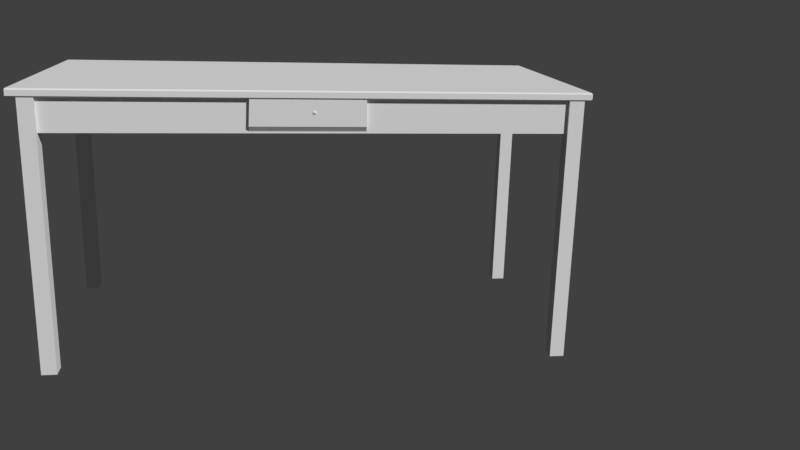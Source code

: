 # Source: woodendeskblend.blend  (saved by Blender 2.79.0; exported with 4.5.12 LTS)
import bpy
from mathutils import Matrix  # noqa: F401  (used for matrix-valued properties, if any)

bpy.ops.wm.read_factory_settings(use_empty=True)
scene = bpy.context.scene
scene.name = 'Scene'

# ---- collections
col_collection_1 = bpy.data.collections.new('Collection 1'); scene.collection.children.link(col_collection_1)

# ---- materials (node trees are filled in below, after node groups)
mat_material_002 = bpy.data.materials.new('Material.002')
mat_material_002.alpha_threshold = 0.0
mat_material_002.use_transparent_shadow = False
mat_material_002.roughness = 0.5
mat_material = bpy.data.materials.new('Material')
mat_material.alpha_threshold = 0.0
mat_material.use_transparent_shadow = False
mat_material.roughness = 0.5

# ---- material node trees

# ---- world
world_world = bpy.data.worlds.new('World'); scene.world = world_world
world_world.color = (0.05088, 0.05088, 0.05088)
world_world.use_sun_shadow = False
world_world.sun_shadow_jitter_overblur = 0.0
world_world.cycles.sampling_method = 'MANUAL'

# ---- cameras
cam_camera_001 = bpy.data.cameras.new('Camera.001')
cam_camera_001.clip_end = 100.0
cam_camera_001.lens = 35.0
cam_camera_001.sensor_width = 32.0
cam_camera_001.sensor_height = 18.0
cam_camera_001.display_size = 2.0
cam_camera_001.dof.focus_distance = 0.0
cam_camera_001.dof.aperture_fstop = 128.0
cam_camera_001.dof.aperture_blades = 6

# ---- meshes
me_cylinder_003 = bpy.data.meshes.new('Cylinder.003')
me_cylinder_003.from_pydata([(-2.311e-08, 2.286, -1.427), (-2.311e-08, 2.281, 0.5742), (0.2793, 2.256, -1.424), (0.2793, 2.251, 0.5779), (0.5479, 2.166, -1.413), (0.5479, 2.161, 0.589), (0.7954, 2.02, -1.395), (0.7954, 2.015, 0.6069), (1.012, 1.823, -1.371), (1.012, 1.818, 0.631), (1.19, 1.583, -1.341), (1.19, 1.578, 0.6604), (1.323, 1.309, -1.308), (1.323, 1.304, 0.6939), (1.404, 1.012, -1.271), (1.404, 1.007, 0.7303), (1.432, 0.7028, -1.234), (1.432, 0.6979, 0.7681), (1.404, 0.3938, -1.196), (1.404, 0.3889, 0.806), (1.323, 0.09673, -1.159), (1.323, 0.09182, 0.8423), (1.19, -0.1771, -1.126), (1.19, -0.182, 0.8759), (1.012, -0.417, -1.096), (1.012, -0.4219, 0.9053), (0.7954, -0.614, -1.072), (0.7954, -0.6189, 0.9294), (0.5479, -0.7603, -1.054), (0.5479, -0.7652, 0.9473), (0.2793, -0.8505, -1.043), (0.2793, -0.8554, 0.9583), (-4.896e-07, -0.8809, -1.04), (-4.896e-07, -0.8858, 0.9621), (-0.2793, -0.8505, -1.043), (-0.2793, -0.8554, 0.9583), (-0.5479, -0.7603, -1.054), (-0.5479, -0.7652, 0.9473), (-0.7954, -0.614, -1.072), (-0.7954, -0.6189, 0.9294), (-1.012, -0.417, -1.096), (-1.012, -0.4219, 0.9053), (-1.19, -0.1771, -1.126), (-1.19, -0.182, 0.8759), (-1.323, 0.09673, -1.159), (-1.323, 0.09182, 0.8423), (-1.404, 0.3938, -1.196), (-1.404, 0.3889, 0.806), (-1.432, 0.7028, -1.234), (-1.432, 0.6979, 0.7681), (-1.404, 1.012, -1.271), (-1.404, 1.007, 0.7303), (-1.323, 1.309, -1.308), (-1.323, 1.304, 0.6939), (-1.19, 1.583, -1.341), (-1.19, 1.578, 0.6604), (-1.012, 1.823, -1.371), (-1.012, 1.818, 0.631), (-0.7954, 2.02, -1.395), (-0.7954, 2.015, 0.6069), (-0.5479, 2.166, -1.413), (-0.5479, 2.161, 0.589), (-0.2793, 2.256, -1.424), (-0.2793, 2.251, 0.5779)], [], [(0, 1, 3, 2), (2, 3, 5, 4), (4, 5, 7, 6), (6, 7, 9, 8), (8, 9, 11, 10), (10, 11, 13, 12), (12, 13, 15, 14), (14, 15, 17, 16), (16, 17, 19, 18), (18, 19, 21, 20), (20, 21, 23, 22), (22, 23, 25, 24), (24, 25, 27, 26), (26, 27, 29, 28), (28, 29, 31, 30), (30, 31, 33, 32), (32, 33, 35, 34), (34, 35, 37, 36), (36, 37, 39, 38), (38, 39, 41, 40), (40, 41, 43, 42), (42, 43, 45, 44), (44, 45, 47, 46), (46, 47, 49, 48), (48, 49, 51, 50), (50, 51, 53, 52), (52, 53, 55, 54), (54, 55, 57, 56), (56, 57, 59, 58), (58, 59, 61, 60), (60, 61, 63, 62), (62, 63, 1, 0)])
_uv = me_cylinder_003.uv_layers.new(name='UVMap')
_uv.uv.foreach_set('vector', [0.8237, 0.3535, 0.8674, 0.33, 0.8695, 0.3431, 0.8235, 0.3536, 0.8235, 0.3536, 0.8695, 0.3431, 0.8698, 0.3567, 0.8233, 0.3537, 0.8233, 0.3537, 0.8698, 0.3567, 0.8683, 0.3701, 0.8231, 0.3537, 0.8231, 0.3537, 0.8683, 0.3701, 0.8651, 0.3828, 0.8229, 0.3536, 0.8229, 0.3536, 0.8651, 0.3828, 0.8602, 0.3943, 0.8227, 0.3535, 0.8227, 0.3535, 0.8602, 0.3943, 0.854, 0.4042, 0.8226, 0.3533, 0.8226, 0.3533, 0.854, 0.4042, 0.8465, 0.4122, 0.8224, 0.3531, 0.8224, 0.3531, 0.8465, 0.4122, 0.8382, 0.4178, 0.8223, 0.3528, 0.8223, 0.3528, 0.8382, 0.4178, 0.8292, 0.4208, 0.8223, 0.3525, 0.8223, 0.3525, 0.8292, 0.4208, 0.8201, 0.4211, 0.8222, 0.3522, 0.8222, 0.3522, 0.8201, 0.4211, 0.8111, 0.4189, 0.8222, 0.3519, 0.8222, 0.3519, 0.8111, 0.4189, 0.8025, 0.414, 0.8223, 0.3516, 0.8223, 0.3516, 0.8025, 0.414, 0.7948, 0.4068, 0.8224, 0.3513, 0.8224, 0.3513, 0.7948, 0.4068, 0.7882, 0.3975, 0.8225, 0.3511, 0.8225, 0.3511, 0.7882, 0.3975, 0.7829, 0.3865, 0.8226, 0.3508, 0.8226, 0.3508, 0.7829, 0.3865, 0.7791, 0.3741, 0.8228, 0.3507, 0.8228, 0.3507, 0.7791, 0.3741, 0.7771, 0.3609, 0.823, 0.3505, 0.823, 0.3505, 0.7771, 0.3609, 0.7768, 0.3474, 0.8232, 0.3505, 0.8232, 0.3505, 0.7768, 0.3474, 0.7784, 0.334, 0.8234, 0.3505, 0.8234, 0.3505, 0.7784, 0.334, 0.7816, 0.3214, 0.8236, 0.3505, 0.8236, 0.3505, 0.7816, 0.3214, 0.7864, 0.3099, 0.8238, 0.3506, 0.8238, 0.3506, 0.7864, 0.3099, 0.7927, 0.3001, 0.8239, 0.3508, 0.8239, 0.3508, 0.7927, 0.3001, 0.8001, 0.2923, 0.8241, 0.351, 0.8241, 0.351, 0.8001, 0.2923, 0.8084, 0.2867, 0.8242, 0.3512, 0.8242, 0.3512, 0.8084, 0.2867, 0.8173, 0.2837, 0.8243, 0.3515, 0.8243, 0.3515, 0.8173, 0.2837, 0.8264, 0.2833, 0.8243, 0.3518, 0.8243, 0.3518, 0.8264, 0.2833, 0.8354, 0.2855, 0.8243, 0.3522, 0.8243, 0.3522, 0.8354, 0.2855, 0.8439, 0.2903, 0.8243, 0.3525, 0.8243, 0.3525, 0.8439, 0.2903, 0.8516, 0.2974, 0.8242, 0.3528, 0.8242, 0.3528, 0.8516, 0.2974, 0.8583, 0.3066, 0.8241, 0.3531, 0.8241, 0.3531, 0.8583, 0.3066, 0.8636, 0.3176, 0.8239, 0.3533, 0.8239, 0.3533, 0.8636, 0.3176, 0.8674, 0.33, 0.8237, 0.3535])
me_cylinder_003.use_remesh_preserve_volume = False
me_cylinder_003.use_remesh_preserve_attributes = False
me_cylinder_003.use_mirror_vertex_groups = False
me_cylinder_003.update()
me_cylinder_002 = bpy.data.meshes.new('Cylinder.002')
me_cylinder_002.from_pydata([(0.0, 1.002, 1.023), (0.1951, 0.9825, 1.023), (0.3827, 0.9256, 1.023), (0.5556, 0.8332, 1.023), (0.7071, 0.7088, 1.023), (0.8315, 0.5573, 1.023), (0.9239, 0.3844, 1.023), (0.9808, 0.1968, 1.023), (1.0, 0.001706, 1.023), (0.9808, -0.1934, 1.023), (0.9239, -0.381, 1.023), (0.8315, -0.5539, 1.023), (0.7071, -0.7054, 1.023), (0.5556, -0.8298, 1.023), (0.3827, -0.9222, 1.023), (0.1951, -0.9791, 1.023), (-3.258e-07, -0.9983, 1.023), (-0.1951, -0.9791, 1.023), (-0.3827, -0.9222, 1.023), (-0.5556, -0.8298, 1.023), (-0.7071, -0.7054, 1.023), (-0.8315, -0.5539, 1.023), (-0.9239, -0.381, 1.023), (-0.9808, -0.1934, 1.023), (-1.0, 0.001707, 1.023), (-0.9808, 0.1968, 1.023), (-0.9239, 0.3844, 1.023), (-0.8315, 0.5573, 1.023), (-0.7071, 0.7088, 1.023), (-0.5556, 0.8332, 1.023), (-0.3827, 0.9256, 1.023), (-0.1951, 0.9825, 1.023), (0.0, 1.002, -0.6777), (0.1951, 0.9825, -0.6777), (0.3827, 0.9256, -0.6777), (0.5556, 0.8332, -0.6777), (0.7071, 0.7088, -0.6777), (0.8315, 0.5573, -0.6777), (0.9239, 0.3844, -0.6777), (0.9808, 0.1968, -0.6777), (1.0, 0.001699, -0.6777), (0.9808, -0.1934, -0.6777), (0.9239, -0.381, -0.6777), (0.8315, -0.5539, -0.6777), (0.7071, -0.7054, -0.6777), (0.5556, -0.8298, -0.6777), (0.3827, -0.9222, -0.6777), (0.1951, -0.9791, -0.6777), (-3.258e-07, -0.9983, -0.6777), (-0.1951, -0.9791, -0.6777), (-0.3827, -0.9222, -0.6777), (-0.5556, -0.8298, -0.6777), (-0.7071, -0.7054, -0.6777), (-0.8315, -0.5539, -0.6777), (-0.9239, -0.381, -0.6777), (-0.9808, -0.1934, -0.6777), (-1.0, 0.0017, -0.6777), (-0.9808, 0.1968, -0.6777), (-0.9239, 0.3844, -0.6777), (-0.8315, 0.5573, -0.6777), (-0.7071, 0.7088, -0.6777), (-0.5556, 0.8332, -0.6777), (-0.3827, 0.9256, -0.6777), (-0.1951, 0.9825, -0.6777), (-1.361e-07, 0.7007, -1.293), (-7.758e-11, 1.002, -0.9938), (0.1951, 0.9825, -0.9938), (0.1364, 0.6873, -1.293), (0.3827, 0.9256, -0.9938), (0.2675, 0.6475, -1.293), (0.5556, 0.8332, -0.9938), (0.3884, 0.5829, -1.293), (0.7071, 0.7088, -0.9938), (0.4943, 0.496, -1.293), (0.8315, 0.5573, -0.9938), (0.5812, 0.3901, -1.293), (0.9239, 0.3844, -0.9938), (0.6458, 0.2692, -1.293), (0.9808, 0.1968, -0.9938), (0.6856, 0.1381, -1.293), (1.0, 0.001697, -0.9938), (0.699, 0.001696, -1.293), (0.9808, -0.1934, -0.9938), (0.6856, -0.1347, -1.293), (0.9239, -0.381, -0.9938), (0.6458, -0.2658, -1.293), (0.8315, -0.5539, -0.9938), (0.5812, -0.3867, -1.293), (0.7071, -0.7054, -0.9938), (0.4943, -0.4926, -1.293), (0.5556, -0.8298, -0.9938), (0.3884, -0.5795, -1.293), (0.3827, -0.9222, -0.9938), (0.2675, -0.6441, -1.293), (0.1951, -0.9791, -0.9938), (0.1364, -0.6839, -1.293), (-3.259e-07, -0.9983, -0.9938), (-4.434e-07, -0.6973, -1.293), (-0.1951, -0.9791, -0.9938), (-0.1364, -0.6839, -1.293), (-0.3827, -0.9222, -0.9938), (-0.2675, -0.6441, -1.293), (-0.5556, -0.8298, -0.9938), (-0.3884, -0.5795, -1.293), (-0.7071, -0.7054, -0.9938), (-0.4943, -0.4926, -1.293), (-0.8315, -0.5539, -0.9938), (-0.5812, -0.3867, -1.293), (-0.9239, -0.381, -0.9938), (-0.6458, -0.2658, -1.293), (-0.9808, -0.1934, -0.9938), (-0.6856, -0.1347, -1.293), (-1.0, 0.001697, -0.9938), (-0.699, 0.001697, -1.293), (-0.9808, 0.1968, -0.9938), (-0.6856, 0.1381, -1.293), (-0.9239, 0.3844, -0.9938), (-0.6458, 0.2692, -1.293), (-0.8315, 0.5573, -0.9938), (-0.5812, 0.3901, -1.293), (-0.7071, 0.7088, -0.9938), (-0.4943, 0.496, -1.293), (-0.5556, 0.8332, -0.9938), (-0.3884, 0.5829, -1.293), (-0.3827, 0.9256, -0.9938), (-0.2675, 0.6475, -1.293), (-0.1951, 0.9825, -0.9938), (-0.1364, 0.6873, -1.293)], [], [(63, 31, 0, 32), (34, 2, 3, 35), (35, 3, 4, 36), (36, 4, 5, 37), (37, 5, 6, 38), (38, 6, 7, 39), (39, 7, 8, 40), (40, 8, 9, 41), (41, 9, 10, 42), (42, 10, 11, 43), (43, 11, 12, 44), (44, 12, 13, 45), (45, 13, 14, 46), (46, 14, 15, 47), (47, 15, 16, 48), (48, 16, 17, 49), (49, 17, 18, 50), (50, 18, 19, 51), (51, 19, 20, 52), (52, 20, 21, 53), (53, 21, 22, 54), (54, 22, 23, 55), (55, 23, 24, 56), (56, 24, 25, 57), (57, 25, 26, 58), (58, 26, 27, 59), (59, 27, 28, 60), (60, 28, 29, 61), (61, 29, 30, 62), (62, 30, 31, 63), (1, 0, 31, 30, 29, 28, 27, 26, 25, 24, 23, 22, 21, 20, 19, 18, 17, 16, 15, 14, 13, 12, 11, 10, 9, 8, 7, 6, 5, 4, 3, 2), (33, 1, 2, 34), (32, 0, 1, 33), (59, 60, 120, 118), (50, 51, 102, 100), (41, 42, 84, 82), (32, 33, 66, 65), (63, 32, 65, 126), (54, 55, 110, 108), (45, 46, 92, 90), (36, 37, 74, 72), (58, 59, 118, 116), (49, 50, 100, 98), (40, 41, 82, 80), (62, 63, 126, 124), (53, 54, 108, 106), (44, 45, 90, 88), (35, 36, 72, 70), (57, 58, 116, 114), (48, 49, 98, 96), (39, 40, 80, 78), (61, 62, 124, 122), (52, 53, 106, 104), (43, 44, 88, 86), (34, 35, 70, 68), (56, 57, 114, 112), (47, 48, 96, 94), (38, 39, 78, 76), (60, 61, 122, 120), (51, 52, 104, 102), (42, 43, 86, 84), (33, 34, 68, 66), (55, 56, 112, 110), (46, 47, 94, 92), (37, 38, 76, 74), (65, 66, 67, 64), (66, 68, 69, 67), (68, 70, 71, 69), (70, 72, 73, 71), (72, 74, 75, 73), (74, 76, 77, 75), (76, 78, 79, 77), (78, 80, 81, 79), (80, 82, 83, 81), (82, 84, 85, 83), (84, 86, 87, 85), (86, 88, 89, 87), (88, 90, 91, 89), (90, 92, 93, 91), (92, 94, 95, 93), (94, 96, 97, 95), (96, 98, 99, 97), (98, 100, 101, 99), (100, 102, 103, 101), (102, 104, 105, 103), (104, 106, 107, 105), (106, 108, 109, 107), (108, 110, 111, 109), (110, 112, 113, 111), (112, 114, 115, 113), (114, 116, 117, 115), (116, 118, 119, 117), (118, 120, 121, 119), (120, 122, 123, 121), (122, 124, 125, 123), (124, 126, 127, 125), (126, 65, 64, 127), (64, 67, 69, 71, 73, 75, 77, 79, 81, 83, 85, 87, 89, 91, 93, 95, 97, 99, 101, 103, 105, 107, 109, 111, 113, 115, 117, 119, 121, 123, 125, 127)])
_uv = me_cylinder_002.uv_layers.new(name='UVMap')
_uv.uv.foreach_set('vector', [0.0, 0.0, 0.0, 0.0, 0.0, 0.0, 0.0, 0.0, 0.0, 0.0, 0.0, 0.0, 0.0, 0.0, 0.0, 0.0, 0.0, 0.0, 0.0, 0.0, 0.0, 0.0, 0.0, 0.0, 0.0, 0.0, 0.0, 0.0, 0.0, 0.0, 0.0, 0.0, 0.0, 0.0, 0.0, 0.0, 0.0, 0.0, 0.0, 0.0, 0.0, 0.0, 0.0, 0.0, 0.0, 0.0, 0.0, 0.0, 0.0, 0.0, 0.0, 0.0, 0.0, 0.0, 0.0, 0.0, 0.0, 0.0, 0.0, 0.0, 0.0, 0.0, 0.0, 0.0, 0.0, 0.0, 0.0, 0.0, 0.0, 0.0, 0.0, 0.0, 0.0, 0.0, 0.0, 0.0, 0.0, 0.0, 0.0, 0.0, 0.0, 0.0, 0.0, 0.0, 0.0, 0.0, 0.0, 0.0, 0.0, 0.0, 0.0, 0.0, 0.0, 0.0, 0.0, 0.0, 0.0, 0.0, 0.0, 0.0, 0.0, 0.0, 0.0, 0.0, 0.0, 0.0, 0.0, 0.0, 0.0, 0.0, 0.0, 0.0, 0.0, 0.0, 0.0, 0.0, 0.0, 0.0, 0.0, 0.0, 0.0, 0.0, 0.0, 0.0, 0.0, 0.0, 0.0, 0.0, 0.0, 0.0, 0.0, 0.0, 0.0, 0.0, 0.0, 0.0, 0.0, 0.0, 0.0, 0.0, 0.0, 0.0, 0.0, 0.0, 0.0, 0.0, 0.0, 0.0, 0.0, 0.0, 0.0, 0.0, 0.0, 0.0, 0.0, 0.0, 0.0, 0.0, 0.0, 0.0, 0.0, 0.0, 0.0, 0.0, 0.0, 0.0, 0.0, 0.0, 0.0, 0.0, 0.0, 0.0, 0.0, 0.0, 0.0, 0.0, 0.0, 0.0, 0.0, 0.0, 0.0, 0.0, 0.0, 0.0, 0.0, 0.0, 0.0, 0.0, 0.0, 0.0, 0.0, 0.0, 0.0, 0.0, 0.0, 0.0, 0.0, 0.0, 0.0, 0.0, 0.0, 0.0, 0.0, 0.0, 0.0, 0.0, 0.0, 0.0, 0.0, 0.0, 0.0, 0.0, 0.0, 0.0, 0.0, 0.0, 0.0, 0.0, 0.0, 0.0, 0.0, 0.0, 0.0, 0.0, 0.0, 0.0, 0.0, 0.0, 0.0, 0.0, 0.0, 0.0, 0.0, 0.0, 0.0, 0.0, 0.0, 0.0, 0.0, 0.0, 0.0, 0.0, 0.0, 0.0, 0.0, 0.0, 0.0, 0.0, 0.0, 0.0, 0.0, 0.0, 0.0, 0.0, 0.0, 0.0, 0.0, 0.0, 0.0, 0.0, 0.0, 0.0, 0.0, 0.0, 0.0, 0.0, 0.0, 0.0, 0.0, 0.0, 0.0, 0.0, 0.0, 0.0, 0.0, 0.0, 0.0, 0.0, 0.0, 0.0, 0.0, 0.0, 0.0, 0.0, 0.0, 0.0, 0.0, 0.0, 0.0, 0.0, 0.0, 0.0, 0.0, 0.0, 0.0, 0.0, 0.0, 0.0, 0.0, 0.0, 0.0, 0.0, 0.0, 0.0, 0.0, 0.0, 0.0, 0.0, 0.0, 0.0, 0.0, 0.0, 0.0, 0.0, 0.0, 0.0, 0.0, 0.0, 0.0, 0.0, 0.0, 0.0, 0.0, 0.0, 0.0, 0.0, 0.0, 0.0, 0.0, 0.0, 0.0, 0.0, 0.0, 0.0, 0.0, 0.0, 0.0, 0.0, 0.0, 0.0, 0.0, 0.0, 0.0, 0.0, 0.0, 0.0, 0.0, 0.0, 0.0, 0.0, 0.0, 0.0, 0.0, 0.0, 0.0, 0.0, 0.0, 0.0, 0.0, 0.0, 0.0, 0.0, 0.0, 0.0, 0.0, 0.0, 0.0, 0.0, 0.0, 0.0, 0.0, 0.0, 0.0, 0.0, 0.0, 0.0, 0.0, 0.0, 0.0, 0.0, 0.0, 0.0, 0.0, 0.0, 0.0, 0.0, 0.0, 0.0, 0.0, 0.0, 0.0, 0.0, 0.0, 0.0, 0.0, 0.0, 0.0, 0.0, 0.0, 0.0, 0.0, 0.0, 0.0, 0.0, 0.0, 0.0, 0.0, 0.0, 0.0, 0.0, 0.0, 0.0, 0.0, 0.0, 0.0, 0.0, 0.0, 0.0, 0.0, 0.0, 0.0, 0.0, 0.0, 0.0, 0.0, 0.0, 0.0, 0.0, 0.0, 0.0, 0.0, 0.0, 0.0, 0.0, 0.0, 0.0, 0.0, 0.0, 0.0, 0.0, 0.0, 0.0, 0.0, 0.0, 0.0, 0.0, 0.0, 0.0, 0.0, 0.0, 0.0, 0.0, 0.0, 0.0, 0.0, 0.0, 0.0, 0.0, 0.0, 0.0, 0.0, 0.0, 0.0, 0.0, 0.0, 0.0, 0.0, 0.0, 0.0, 0.0, 0.0, 0.0, 0.0, 0.0, 0.0, 0.0, 0.0, 0.0, 0.0, 0.0, 0.0, 0.0, 0.0, 0.0, 0.0, 0.0, 0.0, 0.0, 0.0, 0.0, 0.0, 0.0, 0.0, 0.0, 0.0, 0.0, 0.0, 0.0, 0.0, 0.0, 0.0, 0.0, 0.0, 0.0, 0.0, 0.0, 0.0, 0.0, 0.0, 0.0, 0.0, 0.0, 0.0, 0.0, 0.0, 0.0, 0.0, 0.0, 0.0, 0.0, 0.0, 0.0, 0.0, 0.0, 0.0, 0.0, 0.0, 0.0, 0.0, 0.0, 0.0, 0.0, 0.0, 0.0, 0.0, 0.0, 0.0, 0.0, 0.0, 0.0, 0.0, 0.0, 0.0, 0.0, 0.0, 0.0, 0.0, 0.0, 0.0, 0.0, 0.0, 0.0, 0.0, 0.0, 0.0, 0.0, 0.0, 0.0, 0.0, 0.0, 0.0, 0.0, 0.0, 0.0, 0.0, 0.0, 0.0, 0.0, 0.0, 0.0, 0.0, 0.0, 0.0, 0.0, 0.0, 0.0, 0.8774, 0.258, 0.8919, 0.2796, 0.8602, 0.3185, 0.8514, 0.3053, 0.8919, 0.2796, 0.9033, 0.305, 0.8671, 0.334, 0.8602, 0.3185, 0.9033, 0.305, 0.9112, 0.3332, 0.8718, 0.3512, 0.8671, 0.334, 0.9112, 0.3332, 0.9152, 0.3631, 0.8742, 0.3695, 0.8718, 0.3512, 0.9152, 0.3631, 0.9152, 0.3936, 0.8742, 0.3881, 0.8742, 0.3695, 0.9152, 0.3936, 0.9112, 0.4236, 0.8717, 0.4063, 0.8742, 0.3881, 0.9112, 0.4236, 0.9033, 0.4518, 0.8668, 0.4235, 0.8717, 0.4063, 0.9033, 0.4518, 0.8919, 0.4772, 0.8599, 0.439, 0.8668, 0.4235, 0.8919, 0.4772, 0.8774, 0.4988, 0.851, 0.4521, 0.8599, 0.439, 0.8774, 0.4988, 0.8603, 0.5157, 0.8406, 0.4624, 0.851, 0.4521, 0.8603, 0.5157, 0.8414, 0.5274, 0.8291, 0.4694, 0.8406, 0.4624, 0.8414, 0.5274, 0.8212, 0.5334, 0.8168, 0.473, 0.8291, 0.4694, 0.8212, 0.5334, 0.8007, 0.5335, 0.8044, 0.4729, 0.8168, 0.473, 0.8007, 0.5335, 0.7805, 0.5275, 0.7922, 0.4692, 0.8044, 0.4729, 0.7805, 0.5275, 0.7615, 0.5158, 0.7807, 0.462, 0.7922, 0.4692, 0.7615, 0.5158, 0.7444, 0.4989, 0.7704, 0.4516, 0.7807, 0.462, 0.7444, 0.4989, 0.7299, 0.4773, 0.7616, 0.4384, 0.7704, 0.4516, 0.7299, 0.4773, 0.7185, 0.4519, 0.7547, 0.4229, 0.7616, 0.4384, 0.7185, 0.4519, 0.7107, 0.4237, 0.75, 0.4057, 0.7547, 0.4229, 0.7107, 0.4237, 0.7067, 0.3937, 0.7476, 0.3874, 0.75, 0.4057, 0.7067, 0.3937, 0.7067, 0.3632, 0.7477, 0.3688, 0.7476, 0.3874, 0.7067, 0.3632, 0.7107, 0.3333, 0.7502, 0.3505, 0.7477, 0.3688, 0.7107, 0.3333, 0.7185, 0.3051, 0.755, 0.3333, 0.7502, 0.3505, 0.7185, 0.3051, 0.7299, 0.2797, 0.7619, 0.3179, 0.755, 0.3333, 0.7299, 0.2797, 0.7444, 0.2581, 0.7708, 0.3048, 0.7619, 0.3179, 0.7444, 0.2581, 0.7615, 0.2412, 0.7812, 0.2945, 0.7708, 0.3048, 0.7615, 0.2412, 0.7804, 0.2294, 0.7927, 0.2874, 0.7812, 0.2945, 0.7804, 0.2294, 0.8006, 0.2234, 0.8049, 0.2839, 0.7927, 0.2874, 0.8006, 0.2234, 0.8211, 0.2234, 0.8174, 0.2839, 0.8049, 0.2839, 0.8211, 0.2234, 0.8413, 0.2294, 0.8296, 0.2877, 0.8174, 0.2839, 0.8413, 0.2294, 0.8603, 0.241, 0.8411, 0.2949, 0.8296, 0.2877, 0.8603, 0.241, 0.8774, 0.258, 0.8514, 0.3053, 0.8411, 0.2949, 0.8514, 0.3053, 0.8602, 0.3185, 0.8671, 0.334, 0.8718, 0.3512, 0.8742, 0.3695, 0.8742, 0.3881, 0.8717, 0.4063, 0.8668, 0.4235, 0.8599, 0.439, 0.851, 0.4521, 0.8406, 0.4624, 0.8291, 0.4694, 0.8168, 0.473, 0.8044, 0.4729, 0.7922, 0.4692, 0.7807, 0.462, 0.7704, 0.4516, 0.7616, 0.4384, 0.7547, 0.4229, 0.75, 0.4057, 0.7476, 0.3874, 0.7477, 0.3688, 0.7502, 0.3505, 0.755, 0.3333, 0.7619, 0.3179, 0.7708, 0.3048, 0.7812, 0.2945, 0.7927, 0.2874, 0.8049, 0.2839, 0.8174, 0.2839, 0.8296, 0.2877, 0.8411, 0.2949])
me_cylinder_002.materials.append(mat_material_002)
me_cylinder_002.use_remesh_preserve_volume = False
me_cylinder_002.use_remesh_preserve_attributes = False
me_cylinder_002.use_mirror_vertex_groups = False
me_cylinder_002.update()
me_cylinder_001 = bpy.data.meshes.new('Cylinder.001')
me_cylinder_001.from_pydata([(-0.001427, 0.02842, -0.01906), (0.001633, 0.02841, -0.01933), (0.004575, 0.0284, -0.02016), (0.007287, 0.02837, -0.02149), (0.009664, 0.02833, -0.02329), (0.01161, 0.02828, -0.02548), (0.01306, 0.02823, -0.02798), (0.01396, 0.02818, -0.03069), (0.01426, 0.02812, -0.03351), (0.01396, 0.02806, -0.03633), (0.01306, 0.028, -0.03904), (0.01161, 0.02795, -0.04154), (0.009664, 0.02791, -0.04373), (0.007287, 0.02787, -0.04552), (0.004575, 0.02784, -0.04686), (0.001633, 0.02782, -0.04768), (-0.001428, 0.02782, -0.04796), (-0.004488, 0.02782, -0.04768), (-0.00743, 0.02784, -0.04686), (-0.01014, 0.02787, -0.04552), (-0.01252, 0.02791, -0.04373), (-0.01447, 0.02795, -0.04154), (-0.01592, 0.028, -0.03904), (-0.01681, 0.02806, -0.03633), (-0.01711, 0.02812, -0.03351), (-0.01681, 0.02818, -0.03069), (-0.01592, 0.02823, -0.02798), (-0.01447, 0.02828, -0.02548), (-0.01252, 0.02833, -0.02329), (-0.01014, 0.02837, -0.02149), (-0.00743, 0.0284, -0.02016), (-0.004488, 0.02841, -0.01933), (-0.001428, -0.003383, -0.02393), (-0.001427, 0.003383, -0.01764), (0.0004293, -0.003387, -0.0241), (0.001633, 0.003377, -0.01792), (0.002195, -0.003398, -0.02459), (0.004575, 0.00336, -0.01874), (0.003788, -0.003414, -0.02537), (0.007287, 0.003333, -0.02007), (0.005141, -0.003436, -0.0264), (0.009664, 0.003296, -0.02187), (0.006211, -0.00346, -0.0276), (0.01161, 0.003251, -0.02406), (0.006976, -0.003488, -0.02892), (0.01306, 0.003199, -0.02656), (0.007432, -0.003518, -0.0303), (0.01396, 0.003142, -0.02927), (0.007583, -0.003547, -0.03172), (0.01426, 0.003083, -0.03209), (0.007432, -0.003577, -0.03313), (0.01396, 0.003024, -0.03491), (0.006976, -0.003605, -0.03451), (0.01306, 0.002967, -0.03762), (0.006211, -0.003634, -0.03583), (0.01161, 0.002914, -0.04012), (0.005141, -0.003659, -0.03703), (0.009664, 0.002867, -0.04231), (0.003788, -0.00368, -0.03806), (0.007287, 0.002828, -0.04411), (0.002195, -0.003697, -0.03884), (0.004575, 0.0028, -0.04544), (0.0004293, -0.003707, -0.03933), (0.001633, 0.002782, -0.04626), (-0.001428, -0.003711, -0.0395), (-0.001428, 0.002776, -0.04654), (-0.003284, -0.003707, -0.03933), (-0.004488, 0.002782, -0.04626), (-0.00505, -0.003697, -0.03884), (-0.00743, 0.0028, -0.04544), (-0.006643, -0.00368, -0.03806), (-0.01014, 0.002828, -0.04411), (-0.007996, -0.003659, -0.03703), (-0.01252, 0.002867, -0.04231), (-0.009066, -0.003634, -0.03583), (-0.01447, 0.002914, -0.04012), (-0.009831, -0.003606, -0.03451), (-0.01592, 0.002967, -0.03762), (-0.01029, -0.003576, -0.03313), (-0.01681, 0.003024, -0.03491), (-0.01044, -0.003547, -0.03172), (-0.01711, 0.003083, -0.03209), (-0.01029, -0.003517, -0.0303), (-0.01681, 0.003142, -0.02927), (-0.009831, -0.003488, -0.02892), (-0.01592, 0.003199, -0.02656), (-0.009066, -0.00346, -0.0276), (-0.01447, 0.003251, -0.02406), (-0.007996, -0.003436, -0.0264), (-0.01252, 0.003296, -0.02187), (-0.006643, -0.003414, -0.02537), (-0.01014, 0.003333, -0.02007), (-0.00505, -0.003398, -0.02459), (-0.00743, 0.00336, -0.01874), (-0.003284, -0.003387, -0.0241), (-0.004488, 0.003377, -0.01792)], [], [(31, 95, 33, 0), (2, 37, 39, 3), (3, 39, 41, 4), (4, 41, 43, 5), (5, 43, 45, 6), (6, 45, 47, 7), (7, 47, 49, 8), (8, 49, 51, 9), (9, 51, 53, 10), (10, 53, 55, 11), (11, 55, 57, 12), (12, 57, 59, 13), (13, 59, 61, 14), (14, 61, 63, 15), (15, 63, 65, 16), (16, 65, 67, 17), (17, 67, 69, 18), (18, 69, 71, 19), (19, 71, 73, 20), (20, 73, 75, 21), (21, 75, 77, 22), (22, 77, 79, 23), (23, 79, 81, 24), (24, 81, 83, 25), (25, 83, 85, 26), (26, 85, 87, 27), (27, 87, 89, 28), (28, 89, 91, 29), (29, 91, 93, 30), (30, 93, 95, 31), (0, 33, 35, 1), (1, 35, 37, 2), (0, 1, 2, 3, 4, 5, 6, 7, 8, 9, 10, 11, 12, 13, 14, 15, 16, 17, 18, 19, 20, 21, 22, 23, 24, 25, 26, 27, 28, 29, 30, 31), (35, 33, 32, 34), (37, 35, 34, 36), (39, 37, 36, 38), (41, 39, 38, 40), (43, 41, 40, 42), (45, 43, 42, 44), (47, 45, 44, 46), (49, 47, 46, 48), (51, 49, 48, 50), (53, 51, 50, 52), (55, 53, 52, 54), (57, 55, 54, 56), (59, 57, 56, 58), (61, 59, 58, 60), (63, 61, 60, 62), (65, 63, 62, 64), (67, 65, 64, 66), (69, 67, 66, 68), (71, 69, 68, 70), (73, 71, 70, 72), (75, 73, 72, 74), (77, 75, 74, 76), (79, 77, 76, 78), (81, 79, 78, 80), (83, 81, 80, 82), (85, 83, 82, 84), (87, 85, 84, 86), (89, 87, 86, 88), (91, 89, 88, 90), (93, 91, 90, 92), (95, 93, 92, 94), (33, 95, 94, 32), (34, 32, 94, 92, 90, 88, 86, 84, 82, 80, 78, 76, 74, 72, 70, 68, 66, 64, 62, 60, 58, 56, 54, 52, 50, 48, 46, 44, 42, 40, 38, 36)])
me_cylinder_001.polygons.foreach_set('use_smooth', [True] * 66)
_uv = me_cylinder_001.uv_layers.new(name='UVMap')
_uv.uv.foreach_set('vector', [0.4077, 0.7945, 0.4115, 0.7972, 0.4161, 0.7978, 0.4119, 0.795, 0.4201, 0.793, 0.425, 0.7955, 0.4291, 0.7929, 0.4238, 0.7906, 0.4238, 0.7906, 0.4291, 0.7929, 0.4326, 0.7893, 0.427, 0.7873, 0.427, 0.7873, 0.4326, 0.7893, 0.4355, 0.7849, 0.4297, 0.7833, 0.4297, 0.7833, 0.4355, 0.7849, 0.4377, 0.7799, 0.4317, 0.7787, 0.4317, 0.7787, 0.4377, 0.7799, 0.439, 0.7745, 0.4329, 0.7738, 0.4329, 0.7738, 0.439, 0.7745, 0.4395, 0.7689, 0.4333, 0.7686, 0.4333, 0.7686, 0.4395, 0.7689, 0.439, 0.7633, 0.4329, 0.7634, 0.4329, 0.7634, 0.439, 0.7633, 0.4377, 0.7578, 0.4317, 0.7584, 0.4317, 0.7584, 0.4377, 0.7578, 0.4356, 0.7528, 0.4298, 0.7538, 0.4298, 0.7538, 0.4356, 0.7528, 0.4327, 0.7484, 0.4271, 0.7498, 0.4271, 0.7498, 0.4327, 0.7484, 0.4292, 0.7447, 0.4239, 0.7464, 0.4239, 0.7464, 0.4292, 0.7447, 0.4252, 0.742, 0.4202, 0.7439, 0.4202, 0.7439, 0.4252, 0.742, 0.4208, 0.7403, 0.4162, 0.7424, 0.4162, 0.7424, 0.4208, 0.7403, 0.4162, 0.7396, 0.412, 0.7418, 0.412, 0.7418, 0.4162, 0.7396, 0.4116, 0.7401, 0.4078, 0.7422, 0.4078, 0.7422, 0.4116, 0.7401, 0.4072, 0.7417, 0.4037, 0.7437, 0.4037, 0.7437, 0.4072, 0.7417, 0.4031, 0.7444, 0.4, 0.7461, 0.4, 0.7461, 0.4031, 0.7444, 0.3995, 0.748, 0.3967, 0.7494, 0.3967, 0.7494, 0.3995, 0.748, 0.3966, 0.7524, 0.394, 0.7534, 0.394, 0.7534, 0.3966, 0.7524, 0.3944, 0.7574, 0.3919, 0.758, 0.3919, 0.758, 0.3944, 0.7574, 0.393, 0.7629, 0.3907, 0.7631, 0.3907, 0.7631, 0.393, 0.7629, 0.3926, 0.7686, 0.3903, 0.7683, 0.3903, 0.7683, 0.3926, 0.7686, 0.393, 0.7743, 0.3907, 0.7735, 0.3907, 0.7735, 0.393, 0.7743, 0.3944, 0.7798, 0.3919, 0.7785, 0.3919, 0.7785, 0.3944, 0.7798, 0.3965, 0.7848, 0.3939, 0.7832, 0.3939, 0.7832, 0.3965, 0.7848, 0.3995, 0.7892, 0.3966, 0.7872, 0.3966, 0.7872, 0.3995, 0.7892, 0.403, 0.7929, 0.3999, 0.7905, 0.3999, 0.7905, 0.403, 0.7929, 0.4071, 0.7955, 0.4036, 0.793, 0.4036, 0.793, 0.4071, 0.7955, 0.4115, 0.7972, 0.4077, 0.7945, 0.4119, 0.795, 0.4161, 0.7978, 0.4207, 0.7972, 0.4161, 0.7945, 0.4161, 0.7945, 0.4207, 0.7972, 0.425, 0.7955, 0.4201, 0.793, 0.4119, 0.795, 0.4161, 0.7945, 0.4201, 0.793, 0.4238, 0.7906, 0.427, 0.7873, 0.4297, 0.7833, 0.4317, 0.7787, 0.4329, 0.7738, 0.4333, 0.7686, 0.4329, 0.7634, 0.4317, 0.7584, 0.4298, 0.7538, 0.4271, 0.7498, 0.4239, 0.7464, 0.4202, 0.7439, 0.4162, 0.7424, 0.412, 0.7418, 0.4078, 0.7422, 0.4037, 0.7437, 0.4, 0.7461, 0.3967, 0.7494, 0.394, 0.7534, 0.3919, 0.758, 0.3907, 0.7631, 0.3903, 0.7683, 0.3907, 0.7735, 0.3919, 0.7785, 0.3939, 0.7832, 0.3966, 0.7872, 0.3999, 0.7905, 0.4036, 0.793, 0.4077, 0.7945, 0.4207, 0.7972, 0.4161, 0.7978, 0.4174, 0.7849, 0.4202, 0.7845, 0.425, 0.7955, 0.4207, 0.7972, 0.4202, 0.7845, 0.4229, 0.7835, 0.4291, 0.7929, 0.425, 0.7955, 0.4229, 0.7835, 0.4254, 0.7819, 0.4326, 0.7893, 0.4291, 0.7929, 0.4254, 0.7819, 0.4274, 0.7798, 0.4355, 0.7849, 0.4326, 0.7893, 0.4274, 0.7798, 0.4291, 0.7774, 0.4377, 0.7799, 0.4355, 0.7849, 0.4291, 0.7774, 0.4302, 0.7747, 0.439, 0.7745, 0.4377, 0.7799, 0.4302, 0.7747, 0.4309, 0.7718, 0.4395, 0.7689, 0.439, 0.7745, 0.4309, 0.7718, 0.4312, 0.7689, 0.439, 0.7633, 0.4395, 0.7689, 0.4312, 0.7689, 0.4309, 0.766, 0.4377, 0.7578, 0.439, 0.7633, 0.4309, 0.766, 0.4303, 0.7632, 0.4356, 0.7528, 0.4377, 0.7578, 0.4303, 0.7632, 0.4291, 0.7604, 0.4327, 0.7484, 0.4356, 0.7528, 0.4291, 0.7604, 0.4275, 0.758, 0.4292, 0.7447, 0.4327, 0.7484, 0.4275, 0.758, 0.4254, 0.7558, 0.4252, 0.742, 0.4292, 0.7447, 0.4254, 0.7558, 0.423, 0.7542, 0.4208, 0.7403, 0.4252, 0.742, 0.423, 0.7542, 0.4203, 0.7531, 0.4162, 0.7396, 0.4208, 0.7403, 0.4203, 0.7531, 0.4174, 0.7528, 0.4116, 0.7401, 0.4162, 0.7396, 0.4174, 0.7528, 0.4146, 0.7531, 0.4072, 0.7417, 0.4116, 0.7401, 0.4146, 0.7531, 0.4119, 0.7541, 0.4031, 0.7444, 0.4072, 0.7417, 0.4119, 0.7541, 0.4094, 0.7557, 0.3995, 0.748, 0.4031, 0.7444, 0.4094, 0.7557, 0.4073, 0.7578, 0.3966, 0.7524, 0.3995, 0.748, 0.4073, 0.7578, 0.4057, 0.7602, 0.3944, 0.7574, 0.3966, 0.7524, 0.4057, 0.7602, 0.4045, 0.7629, 0.393, 0.7629, 0.3944, 0.7574, 0.4045, 0.7629, 0.4038, 0.7658, 0.3926, 0.7686, 0.393, 0.7629, 0.4038, 0.7658, 0.4036, 0.7687, 0.393, 0.7743, 0.3926, 0.7686, 0.4036, 0.7687, 0.4038, 0.7716, 0.3944, 0.7798, 0.393, 0.7743, 0.4038, 0.7716, 0.4045, 0.7745, 0.3965, 0.7848, 0.3944, 0.7798, 0.4045, 0.7745, 0.4057, 0.7772, 0.3995, 0.7892, 0.3965, 0.7848, 0.4057, 0.7772, 0.4073, 0.7797, 0.403, 0.7929, 0.3995, 0.7892, 0.4073, 0.7797, 0.4094, 0.7818, 0.4071, 0.7955, 0.403, 0.7929, 0.4094, 0.7818, 0.4118, 0.7835, 0.4115, 0.7972, 0.4071, 0.7955, 0.4118, 0.7835, 0.4145, 0.7845, 0.4161, 0.7978, 0.4115, 0.7972, 0.4145, 0.7845, 0.4174, 0.7849, 0.4202, 0.7845, 0.4174, 0.7849, 0.4145, 0.7845, 0.4118, 0.7835, 0.4094, 0.7818, 0.4073, 0.7797, 0.4057, 0.7772, 0.4045, 0.7745, 0.4038, 0.7716, 0.4036, 0.7687, 0.4038, 0.7658, 0.4045, 0.7629, 0.4057, 0.7602, 0.4073, 0.7578, 0.4094, 0.7557, 0.4119, 0.7541, 0.4146, 0.7531, 0.4174, 0.7528, 0.4203, 0.7531, 0.423, 0.7542, 0.4254, 0.7558, 0.4275, 0.758, 0.4291, 0.7604, 0.4303, 0.7632, 0.4309, 0.766, 0.4312, 0.7689, 0.4309, 0.7718, 0.4302, 0.7747, 0.4291, 0.7774, 0.4274, 0.7798, 0.4254, 0.7819, 0.4229, 0.7835])
me_cylinder_001.materials.append(mat_material_002)
me_cylinder_001.use_remesh_preserve_volume = False
me_cylinder_001.use_remesh_preserve_attributes = False
me_cylinder_001.use_mirror_vertex_groups = False
me_cylinder_001.update()
me_cube_004 = bpy.data.meshes.new('Cube.004')
me_cube_004.from_pydata([(-1.0, -1.0, -1.0), (-1.0, -1.0, 1.0), (-1.0, 1.0, -1.0), (-1.0, 1.0, 1.0), (1.0, -1.0, -1.0), (1.0, -1.0, 1.0), (1.0, 1.0, -1.0), (1.0, 1.0, 1.0)], [], [(0, 1, 3, 2), (2, 3, 7, 6), (6, 7, 5, 4), (4, 5, 1, 0), (2, 6, 4, 0), (7, 3, 1, 5)])
_uv = me_cube_004.uv_layers.new(name='UVMap')
_uv.uv.foreach_set('vector', [1.001, 0.6058, 0.9991, 0.9945, 0.7804, 0.9922, 0.7827, 0.6034, 1.001, 0.6058, 0.9991, 0.9945, 0.7804, 0.9922, 0.7827, 0.6034, 1.001, 0.6058, 0.9991, 0.9945, 0.7804, 0.9922, 0.7827, 0.6034, 1.001, 0.6058, 0.9991, 0.9945, 0.7804, 0.9922, 0.7827, 0.6034, 1.001, 0.6058, 0.9991, 0.9945, 0.7804, 0.9922, 0.7827, 0.6034, 1.001, 0.6058, 0.9991, 0.9945, 0.7804, 0.9922, 0.7827, 0.6034])
me_cube_004.materials.append(mat_material)
me_cube_004.use_remesh_preserve_volume = False
me_cube_004.use_remesh_preserve_attributes = False
me_cube_004.use_mirror_vertex_groups = False
me_cube_004.update()
me_cube_002 = bpy.data.meshes.new('Cube.002')
me_cube_002.from_pydata([(-1.0, -1.0, -1.0), (-1.0, -1.0, 1.0), (-1.0, 1.0, -1.0), (-1.0, 1.0, 1.0), (1.0, -1.0, -1.0), (1.0, -1.0, 1.0), (1.0, 1.0, -1.0), (1.0, 1.0, 1.0), (1.0, 1.0, 0.3106), (1.0, 1.0, -0.4207), (1.0, -1.0, 0.2897), (1.0, -1.0, -0.3824), (0.6662, 1.0, 0.3106), (0.6662, 1.0, -0.4207), (0.6662, -1.0, 0.2897), (0.6662, -1.0, -0.3824)], [], [(0, 1, 3, 2), (2, 3, 7, 8, 9, 6), (6, 9, 11, 4), (4, 11, 10, 5, 1, 0), (2, 6, 4, 0), (7, 3, 1, 5), (15, 13, 12, 14), (8, 10, 14, 12), (10, 8, 7, 5), (11, 9, 13, 15), (10, 11, 15, 14), (9, 8, 12, 13)])
_uv = me_cube_002.uv_layers.new(name='UVMap')
_uv.uv.foreach_set('vector', [0.8414, 1.001, 0.8408, 0.7238, 0.9965, 0.7232, 0.9971, 1.0, 1.001, 0.8648, 0.9613, 0.7451, 0.8835, 0.7454, 0.8448, 0.8654, 0.884, 0.9851, 0.9618, 0.9848, 0.8414, 1.001, 0.8408, 0.7238, 0.9965, 0.7232, 0.9971, 1.0, 1.001, 0.8648, 0.9613, 0.7451, 0.8835, 0.7454, 0.8448, 0.8654, 0.884, 0.9851, 0.9618, 0.9848, 0.8414, 1.001, 0.8408, 0.7238, 0.9965, 0.7232, 0.9971, 1.0, 0.8414, 1.001, 0.8408, 0.7238, 0.9965, 0.7232, 0.9971, 1.0, 0.8414, 1.001, 0.8408, 0.7238, 0.9965, 0.7232, 0.9971, 1.0, 0.8414, 1.001, 0.8408, 0.7238, 0.9965, 0.7232, 0.9971, 1.0, 0.8414, 1.001, 0.8408, 0.7238, 0.9965, 0.7232, 0.9971, 1.0, 0.8414, 1.001, 0.8408, 0.7238, 0.9965, 0.7232, 0.9971, 1.0, 0.8414, 1.001, 0.8408, 0.7238, 0.9965, 0.7232, 0.9971, 1.0, 0.8414, 1.001, 0.8408, 0.7238, 0.9965, 0.7232, 0.9971, 1.0])
me_cube_002.use_remesh_preserve_volume = False
me_cube_002.use_remesh_preserve_attributes = False
me_cube_002.use_mirror_vertex_groups = False
me_cube_002.update()
me_cube_001 = bpy.data.meshes.new('Cube.001')
me_cube_001.from_pydata([(-1.0, -1.0, -1.366), (-1.0, -1.0, 1.135), (-1.0, 1.0, -1.366), (-1.0, 1.0, 1.135), (1.0, -1.0, -1.366), (1.0, -1.0, 1.135), (1.0, 1.0, -1.366), (1.0, 1.0, 1.135), (0.1983, -1.0, 1.135), (-0.2254, -1.0, 1.135), (-0.2293, -1.0, -1.366), (0.1992, -1.0, -1.366), (0.1983, -1.028, 1.0), (-0.2254, -1.028, 1.0), (-0.2293, -1.028, -1.0), (0.1992, -1.028, -1.0), (-0.2254, -1.0, 1.135), (-0.2293, -1.0, -1.366), (-0.2254, -1.028, 1.0), (-0.2293, -1.028, -1.0), (-0.2254, -1.0, 1.135), (-0.2293, -1.0, -1.366), (-0.2254, -1.028, 1.0), (-0.2293, -1.028, -1.0), (-1.0, 1.0, -0.3212), (-1.0, -1.0, -0.3212), (0.1992, -1.0, -0.3212), (1.0, -1.0, -1.366), (0.1992, -1.0, -0.3212), (-0.2293, -1.0, -0.3212), (-1.0, 1.0, -1.366), (-1.0, -1.0, -1.366), (1.0, 1.0, -1.366), (1.0, 1.0, 1.135), (1.0, -1.0, -1.366), (1.0, -1.0, 1.135), (0.1992, -1.0, -1.366), (-0.2293, -1.0, -1.366), (-1.0, 1.0, -0.3212), (-1.0, -1.0, -0.3212), (1.0, 1.0, -0.3212), (0.1992, -1.0, -0.3212), (1.0, -1.0, -0.3212), (-0.2293, -1.0, -0.3212), (0.1992, -1.0, -1.366), (1.0, -1.0, -1.366), (-1.0, -1.0, -1.366), (-0.2293, -1.0, -1.366), (0.1992, -1.0, -0.3212), (1.0, -1.0, -0.3212), (-1.0, -1.0, -0.3212), (-0.2293, -1.0, -0.3212), (0.1992, -0.9387, -1.366), (1.0, -0.9387, -1.366), (-1.0, -0.9387, -1.366), (-0.2293, -0.9387, -1.366), (0.1992, -0.9387, -0.3212), (1.0, -0.9387, -0.3212), (-1.0, -0.9387, -0.3212), (-0.2293, -0.9387, -0.3212), (0.9738, 1.0, 1.135), (0.9738, 1.0, -1.366), (0.9738, -1.0, -1.366), (0.9738, -1.0, 1.135), (1.0, 0.9493, -1.366), (-1.0, 0.9493, -1.366), (1.0, 0.9493, -0.3212), (-1.0, 0.9493, -0.3212), (-0.9683, 1.0, -1.366), (-0.9683, -1.0, -1.366), (-0.9683, 1.0, -0.3212), (-0.9683, -1.0, -0.3212), (-0.2293, -0.2634, -1.366), (0.1992, -0.2634, -1.366), (-0.2293, -0.2634, -0.3212), (0.1992, -0.2634, -0.3212), (1.0, 1.0, 1.135), (1.0, 1.0, -1.366), (1.0, -1.0, -1.366), (1.0, -1.0, 1.135), (-1.0, 1.0, -1.512), (-1.0, -1.0, -1.512), (1.0, 1.0, -1.512), (0.1992, -1.0, -1.512), (1.0, -1.0, -1.512), (-1.0, -1.0, -1.512), (-0.2293, -1.0, -1.512), (1.0, -0.9387, -1.512), (0.1992, -0.9387, -1.512), (-1.0, -0.9387, -1.512), (-0.2293, -0.9387, -1.512), (0.9738, -1.0, -1.512), (0.9738, 1.0, -1.512), (1.0, 0.9493, -1.512), (-1.0, 0.9493, -1.512), (-0.9683, 1.0, -1.512), (-0.9683, -1.0, -1.512), (1.0, -1.0, -1.512), (1.0, 1.0, -1.512), (1.0, 1.0, 1.135), (1.0, 1.0, -1.366), (1.0, 1.0, -1.366), (1.0, -1.0, -1.366), (1.0, -1.0, -1.366), (1.0, -1.0, 1.135), (0.1992, -1.0, -0.3212), (1.0, -1.0, -0.3212), (1.0, -1.0, -0.3212), (1.0, 1.0, -1.366), (1.0, -1.0, -1.366), (1.0, 1.0, -1.366), (0.1992, -1.0, -0.3212), (0.1992, -1.0, -0.3212), (1.0, -1.0, -0.3212), (1.0, -1.0, -0.3212)], [(110, 109)], [(0, 1, 3, 2), (2, 3, 7, 6), (4, 5, 8, 11), (6, 7, 33, 32), (7, 3, 1, 9, 8, 5), (9, 10, 17, 16), (10, 9, 1, 0), (15, 12, 13, 14), (11, 8, 12, 15), (10, 11, 15, 14), (8, 9, 13, 12), (19, 18, 22, 23), (13, 9, 16, 18), (10, 14, 19, 17), (14, 13, 18, 19), (20, 21, 23, 22), (17, 19, 23, 21), (16, 17, 21, 20), (18, 16, 20, 22), (24, 25, 39, 38), (2, 6, 32, 30), (4, 11, 36, 34), (29, 28, 41, 43), (33, 35, 63, 60), (43, 41, 26, 48, 51), (34, 36, 44, 45), (42, 34, 45, 49, 106), (32, 40, 66, 64), (32, 64, 93, 82), (41, 42, 106, 26), (10, 0, 31, 37), (4, 6, 32, 34), (0, 2, 30, 31), (103, 101, 108, 27), (11, 10, 37, 36), (7, 5, 35, 33), (105, 107, 113, 111), (5, 4, 34, 35), (25, 29, 43, 39), (112, 114, 107, 105), (51, 48, 112, 105, 111, 56, 59), (49, 45, 53, 57, 113, 107, 114), (26, 106, 49, 48), (37, 31, 46, 47), (31, 39, 50, 46), (39, 43, 51, 50), (36, 37, 47, 44), (55, 54, 58, 59), (53, 52, 56, 57), (52, 55, 72, 73), (53, 45, 84, 87), (46, 50, 58, 54), (50, 51, 59, 58), (30, 32, 82, 80), (30, 68, 95, 80), (104, 102, 78, 79), (32, 33, 60, 61), (35, 34, 62, 63), (34, 32, 61, 62), (65, 64, 66, 67), (45, 44, 83, 84), (40, 38, 67, 66), (38, 30, 65, 67), (69, 68, 70, 71), (38, 39, 71, 70), (39, 31, 69, 71), (30, 38, 70, 68), (73, 72, 74, 75), (55, 59, 74, 72), (59, 56, 75, 74), (56, 52, 73, 75), (77, 76, 79, 78), (31, 30, 80, 81), (99, 104, 79, 76), (100, 99, 76, 77), (81, 80, 95, 96), (86, 85, 89, 90), (83, 86, 90, 88), (84, 83, 88, 87), (80, 82, 93, 94), (91, 92, 98, 97), (47, 46, 85, 86), (69, 31, 81, 96), (52, 53, 87, 88), (78, 102, 103), (65, 30, 80, 94), (44, 47, 86, 83), (54, 55, 90, 89), (64, 65, 94, 93), (55, 52, 88, 90), (100, 77, 101), (62, 61, 92, 91), (68, 69, 96, 95), (77, 78, 103, 101), (46, 54, 89, 85), (60, 63, 104, 99), (61, 60, 99, 100), (61, 100, 101, 98, 92), (101, 103, 97, 98), (102, 62, 91, 97, 103), (63, 62, 102, 104), (48, 49, 114, 112), (111, 113, 57, 56)])
_uv = me_cube_001.uv_layers.new(name='UVMap')
_uv.uv.foreach_set('vector', [0.3398, 0.5519, 0.5919, 0.5003, 0.6204, 0.5532, 0.4874, 0.596, 0.4874, 0.596, 0.6204, 0.5532, 0.7437, 0.5782, 0.5618, 0.5864, 0.4366, 0.5595, 0.6802, 0.5378, 0.6357, 0.5528, 0.3923, 0.5886, 0.5618, 0.5864, 0.7437, 0.5782, 0.8611, 0.6008, 0.6029, 0.4933, 0.7437, 0.5782, 0.6204, 0.5532, 0.5919, 0.5003, 0.6082, 0.5152, 0.6357, 0.5528, 0.6802, 0.5378, 0.6082, 0.5152, 0.351, 0.5607, 0.3505, 0.5693, 0.6105, 0.5211, 0.351, 0.5607, 0.6082, 0.5152, 0.5919, 0.5003, 0.3398, 0.5519, 0.6828, 0.7527, 0.8345, 0.7572, 0.8342, 0.8011, 0.6805, 0.7988, 0.9284, 0.8632, 0.786, 0.8592, 0.7957, 0.8567, 0.9051, 0.86, 0.9294, 0.8279, 0.9284, 0.8632, 0.9051, 0.86, 0.9067, 0.8267, 0.6357, 0.5528, 0.6082, 0.5152, 0.6098, 0.5467, 0.6218, 0.532, 0.3869, 0.5974, 0.6071, 0.5419, 0.6043, 0.5371, 0.3878, 0.5877, 0.6098, 0.5467, 0.6082, 0.5152, 0.6105, 0.5211, 0.6071, 0.5419, 0.351, 0.5607, 0.3861, 0.6069, 0.3869, 0.5974, 0.3505, 0.5693, 0.3861, 0.6069, 0.6098, 0.5467, 0.6071, 0.5419, 0.3869, 0.5974, 0.8028, 0.8598, 0.9284, 0.8664, 0.9105, 0.8686, 0.81, 0.8622, 0.3505, 0.5693, 0.3869, 0.5974, 0.3878, 0.5877, 0.3501, 0.5778, 0.6105, 0.5211, 0.3505, 0.5693, 0.3501, 0.5778, 0.6128, 0.527, 0.6071, 0.5419, 0.6105, 0.5211, 0.6128, 0.527, 0.6043, 0.5371, 0.4323, 0.4785, 0.3276, 0.511, 0.3057, 0.5054, 0.4301, 0.5104, 0.4874, 0.596, 0.5618, 0.5864, 0.5478, 0.5678, 0.48, 0.5567, 0.4366, 0.5595, 0.3923, 0.5886, 0.3745, 0.5987, 0.4169, 0.5954, 0.3251, 0.5124, 0.3736, 0.567, 0.3654, 0.5592, 0.3238, 0.5131, 0.8611, 0.6008, 0.7059, 0.6186, 0.7281, 0.7033, 0.9715, 0.6805, 0.3238, 0.5131, 0.3654, 0.5592, 0.3573, 0.5511, 0.3573, 0.5511, 0.3225, 0.5138, 0.4169, 0.5954, 0.3745, 0.5987, 0.3566, 0.6081, 0.3994, 0.6014, 0.3896, 0.5731, 0.4169, 0.5954, 0.3994, 0.6014, 0.3891, 0.5639, 0.3891, 0.5639, 0.5478, 0.5678, 0.4867, 0.5503, 0.4878, 0.5674, 0.5345, 0.5576, 0.5478, 0.5678, 0.5345, 0.5576, 0.5418, 0.5574, 0.544, 0.5618, 0.3654, 0.5592, 0.3896, 0.5731, 0.3891, 0.5639, 0.3573, 0.5511, 0.351, 0.5607, 0.3398, 0.5519, 0.2465, 0.5083, 0.3234, 0.5851, 0.4245, 0.6074, 0.5514, 0.5547, 0.6029, 0.4933, 0.4494, 0.5814, 0.3398, 0.5519, 0.4874, 0.596, 0.48, 0.5567, 0.2465, 0.5083, 0.4985, 0.5992, 0.6978, 0.3705, 0.6978, 0.3705, 0.4985, 0.5992, 0.3923, 0.5886, 0.351, 0.5607, 0.3234, 0.5851, 0.3745, 0.5987, 0.7437, 0.5782, 0.6802, 0.5378, 0.7059, 0.6186, 0.8611, 0.6008, 0.3573, 0.5511, 0.3891, 0.5639, 0.3891, 0.5639, 0.3573, 0.5511, 0.6802, 0.5378, 0.4366, 0.5595, 0.4494, 0.5814, 0.7059, 0.6186, 0.3276, 0.511, 0.3251, 0.5124, 0.3238, 0.5131, 0.3057, 0.5054, 0.3573, 0.5511, 0.3891, 0.5639, 0.3891, 0.5639, 0.3573, 0.5511, 0.3225, 0.5138, 0.3573, 0.5511, 0.3573, 0.5511, 0.3573, 0.5511, 0.3573, 0.5511, 0.3461, 0.5481, 0.3168, 0.5202, 0.3891, 0.5639, 0.3994, 0.6014, 0.3845, 0.604, 0.3871, 0.557, 0.3891, 0.5639, 0.3891, 0.5639, 0.3891, 0.5639, 0.3573, 0.5511, 0.3891, 0.5639, 0.3891, 0.5639, 0.3573, 0.5511, 0.3234, 0.5851, 0.2465, 0.5083, 0.1268, 0.4322, 0.2953, 0.6065, 0.2465, 0.5083, 0.3057, 0.5054, 0.2935, 0.4669, 0.1268, 0.4322, 0.3057, 0.5054, 0.3238, 0.5131, 0.3225, 0.5138, 0.2935, 0.4669, 0.3745, 0.5987, 0.3234, 0.5851, 0.2953, 0.6065, 0.3566, 0.6081, 0.2477, 0.5905, 0.08308, 0.4003, 0.2805, 0.4352, 0.3168, 0.5202, 0.3845, 0.604, 0.3184, 0.6009, 0.3461, 0.5481, 0.3871, 0.557, 0.3184, 0.6009, 0.2477, 0.5905, 0.2875, 0.583, 0.3023, 0.5838, 0.3845, 0.604, 0.3994, 0.6014, 0.3923, 0.6038, 0.388, 0.6072, 0.1268, 0.4322, 0.2935, 0.4669, 0.2805, 0.4352, 0.08308, 0.4003, 0.2935, 0.4669, 0.3225, 0.5138, 0.3168, 0.5202, 0.2805, 0.4352, 0.48, 0.5567, 0.5478, 0.5678, 0.544, 0.5618, 0.4744, 0.5291, 0.4549, 0.4956, 0.4457, 0.4901, 0.4599, 0.5116, 0.4631, 0.5333, 0.7425, 0.7954, 0.4985, 0.5992, 0.4985, 0.5992, 0.7425, 0.7954, 0.6029, 0.4933, 0.8611, 0.6008, 0.9715, 0.6805, 0.6508, 0.4224, 0.7059, 0.6186, 0.4494, 0.5814, 0.4753, 0.5892, 0.7281, 0.7033, 0.4494, 0.5814, 0.6029, 0.4933, 0.6508, 0.4224, 0.4753, 0.5892, 0.4629, 0.4992, 0.5345, 0.5576, 0.4878, 0.5674, 0.4345, 0.5189, 0.3994, 0.6014, 0.3566, 0.6081, 0.3419, 0.6018, 0.3923, 0.6038, 0.4867, 0.5503, 0.4301, 0.5104, 0.4345, 0.5189, 0.4878, 0.5674, 0.4301, 0.5104, 0.4549, 0.4956, 0.4629, 0.4992, 0.4345, 0.5189, 0.2719, 0.4973, 0.4457, 0.4901, 0.4246, 0.5314, 0.2971, 0.5338, 0.4301, 0.5104, 0.3057, 0.5054, 0.2971, 0.5338, 0.4246, 0.5314, 0.3057, 0.5054, 0.2465, 0.5083, 0.2719, 0.4973, 0.2971, 0.5338, 0.4549, 0.4956, 0.4301, 0.5104, 0.4246, 0.5314, 0.4457, 0.4901, 0.3023, 0.5838, 0.2875, 0.583, 0.3167, 0.5487, 0.3234, 0.5536, 0.2477, 0.5905, 0.3168, 0.5202, 0.3167, 0.5487, 0.2875, 0.583, 0.3168, 0.5202, 0.3461, 0.5481, 0.3234, 0.5536, 0.3167, 0.5487, 0.3461, 0.5481, 0.3184, 0.6009, 0.3023, 0.5838, 0.3234, 0.5536, 0.6927, 0.8113, 0.1332, 0.5713, 0.4891, 0.3822, 0.8239, 0.4351, 0.2465, 0.5083, 0.48, 0.5567, 0.4631, 0.5333, 0.2552, 0.5049, 1.066, 0.8151, 0.7425, 0.7954, 0.7425, 0.7954, 1.066, 0.8151, 0.6978, 0.3705, 1.066, 0.8151, 1.066, 0.8151, 0.6978, 0.3705, 0.2552, 0.5049, 0.4631, 0.5333, 0.4599, 0.5116, 0.2622, 0.4965, 0.2792, 0.5943, 0.02493, 0.223, -0.05016, 0.09761, 0.2561, 0.6076, 0.3419, 0.6018, 0.2792, 0.5943, 0.2561, 0.6076, 0.3284, 0.6066, 0.3923, 0.6038, 0.3419, 0.6018, 0.3284, 0.6066, 0.388, 0.6072, 0.4744, 0.5291, 0.544, 0.5618, 0.5418, 0.5574, 0.4687, 0.5186, 0.4871, 0.5922, 0.6716, 0.4061, 0.6791, 0.3912, 0.4893, 0.5901, 0.2953, 0.6065, 0.1268, 0.4322, 0.02493, 0.223, 0.2792, 0.5943, 0.2719, 0.4973, 0.2465, 0.5083, 0.2552, 0.5049, 0.2622, 0.4965, 0.3184, 0.6009, 0.3845, 0.604, 0.388, 0.6072, 0.3284, 0.6066, 0.4985, 0.5992, 0.4985, 0.5992, 0.4985, 0.5992, 0.4629, 0.4992, 0.4549, 0.4956, 0.4744, 0.5291, 0.4687, 0.5186, 0.3566, 0.6081, 0.2953, 0.6065, 0.2792, 0.5943, 0.3419, 0.6018, 0.08308, 0.4003, 0.2477, 0.5905, 0.2561, 0.6076, -0.05016, 0.09761, 0.5345, 0.5576, 0.4629, 0.4992, 0.4687, 0.5186, 0.5418, 0.5574, 0.2477, 0.5905, 0.3184, 0.6009, 0.3284, 0.6066, 0.2561, 0.6076, 0.6978, 0.3705, 0.6978, 0.3705, 0.6978, 0.3705, 0.4753, 0.5892, 0.6508, 0.4224, 0.6716, 0.4061, 0.4871, 0.5922, 0.4457, 0.4901, 0.2719, 0.4973, 0.2622, 0.4965, 0.4599, 0.5116, 0.6978, 0.3705, 0.4985, 0.5992, 0.4985, 0.5992, 0.6978, 0.3705, 0.1268, 0.4322, 0.08308, 0.4003, -0.05016, 0.09761, 0.02493, 0.223, 0.9715, 0.6805, 0.7281, 0.7033, 0.7425, 0.7954, 1.066, 0.8151, 0.6508, 0.4224, 0.9715, 0.6805, 1.066, 0.8151, 0.6978, 0.3705, 0.6508, 0.4224, 0.6978, 0.3705, 0.6978, 0.3705, 0.6791, 0.3912, 0.6716, 0.4061, 0.6978, 0.3705, 0.4985, 0.5992, 0.4893, 0.5901, 0.6791, 0.3912, 0.4985, 0.5992, 0.4753, 0.5892, 0.4871, 0.5922, 0.4893, 0.5901, 0.4985, 0.5992, 0.7281, 0.7033, 0.4753, 0.5892, 0.4985, 0.5992, 0.7425, 0.7954, 0.3573, 0.5511, 0.3891, 0.5639, 0.3891, 0.5639, 0.3573, 0.5511, 0.3573, 0.5511, 0.3891, 0.5639, 0.3871, 0.557, 0.3461, 0.5481])
me_cube_001.materials.append(mat_material)
me_cube_001.use_remesh_preserve_volume = False
me_cube_001.use_remesh_preserve_attributes = False
me_cube_001.use_mirror_vertex_groups = False
me_cube_001.update()
me_cube = bpy.data.meshes.new('Cube')
me_cube.from_pydata([(1.555, -0.7827, -0.01723), (-1.555, -0.7827, -0.01723), (1.555, -0.7827, 0.01723), (-1.555, -0.7827, 0.01723), (1.571, 0.7612, -0.0119), (1.571, 0.7612, 0.0119), (1.571, -0.745, -0.0119), (1.553, -0.7741, -0.02581), (1.571, -0.745, 0.0119), (1.553, -0.7735, 0.02639), (-1.553, 0.7827, -0.0155), (-1.553, 0.7827, 0.0155), (1.534, 0.7827, -0.0155), (1.558, 0.7672, -0.02732), (1.534, 0.7827, 0.0155), (1.558, 0.7675, 0.0277), (-1.571, -0.745, -0.01191), (-1.553, -0.7741, -0.02579), (-1.571, -0.745, 0.01191), (-1.553, -0.7736, 0.02637), (-1.571, 0.7446, -0.01191), (-1.553, 0.7739, -0.0261), (-1.571, 0.7446, 0.01191), (-1.555, 0.7732, 0.0268)], [], [(0, 2, 3, 1), (7, 13, 4, 6), (9, 19, 3, 2), (4, 5, 8, 6), (15, 23, 19, 9), (13, 7, 17, 21), (16, 18, 22, 20), (13, 21, 10, 12), (15, 9, 8, 5), (9, 2, 0, 7, 6, 8), (0, 1, 17, 7), (23, 15, 14, 11), (18, 16, 17, 1, 3, 19), (15, 5, 4, 13, 12, 14), (14, 12, 10, 11), (21, 17, 16, 20), (19, 23, 22, 18), (23, 11, 10, 21, 20, 22)])
_uv = me_cube.uv_layers.new(name='UVMap')
_uv.uv.foreach_set('vector', [0.9535, 0.01523, 0.9351, 0.03743, 0.1603, 0.02768, 0.1436, 0.004887, 0.9721, -0.004925, 0.9706, 0.9952, 0.9578, 0.9478, 0.9606, 0.06269, 0.9323, 0.05076, 0.1625, 0.04032, 0.1603, 0.02768, 0.9351, 0.03743, 0.9578, 0.9478, 0.9446, 0.9361, 0.9464, 0.06843, 0.9606, 0.06269, 0.9328, 0.9332, 0.09139, 0.9092, 0.1625, 0.04032, 0.9323, 0.05076, 0.9238, 0.9102, 0.9238, 0.9102, 0.9238, 0.9102, 0.9238, 0.9102, 0.1346, 0.04896, 0.1475, 0.0559, 0.07989, 0.8926, 0.06615, 0.8964, 0.9706, 0.9952, 0.04963, 0.9619, 0.07164, 0.944, 0.9291, 0.9748, 0.9328, 0.9332, 0.9323, 0.05076, 0.9464, 0.06843, 0.9446, 0.9361, 0.9323, 0.05076, 0.9351, 0.03743, 0.9535, 0.01523, 0.9721, -0.004925, 0.9606, 0.06269, 0.9464, 0.06843, 0.9535, 0.01523, 0.1436, 0.004887, 0.1277, -0.01274, 0.9721, -0.004925, 0.09139, 0.9092, 0.9328, 0.9332, 0.9217, 0.9516, 0.08867, 0.9232, 0.1475, 0.0559, 0.1346, 0.04896, 0.1277, -0.01274, 0.1436, 0.004887, 0.1603, 0.02768, 0.1625, 0.04032, 0.9328, 0.9332, 0.9446, 0.9361, 0.9578, 0.9478, 0.9706, 0.9952, 0.9291, 0.9748, 0.9217, 0.9516, 0.9217, 0.9516, 0.9291, 0.9748, 0.07164, 0.944, 0.08867, 0.9232, 0.04963, 0.9619, 0.1277, -0.01274, 0.1346, 0.04896, 0.06615, 0.8964, 0.1625, 0.04032, 0.09139, 0.9092, 0.07989, 0.8926, 0.1475, 0.0559, 0.09139, 0.9092, 0.08867, 0.9232, 0.07164, 0.944, 0.04963, 0.9619, 0.06615, 0.8964, 0.07989, 0.8926])
me_cube.materials.append(mat_material)
me_cube.use_remesh_preserve_volume = False
me_cube.use_remesh_preserve_attributes = False
me_cube.use_mirror_vertex_groups = False
me_cube.update()
me_cube_003 = bpy.data.meshes.new('Cube.003')
me_cube_003.from_pydata([(-1.0, -1.0, -1.0), (-1.0, -1.0, 1.0), (-1.0, 1.0, -1.0), (-1.0, 1.0, 1.0), (1.0, -1.0, -1.0), (1.0, -1.0, 1.0), (1.0, 1.0, -1.0), (1.0, 1.0, 1.0), (-1.0, 1.0, -1.0), (-1.0, -1.0, -1.0), (-1.0, -1.0, 1.0), (-1.0, 1.0, 1.0), (-1.0, 1.0, -1.0), (-1.0, -1.0, -1.0), (-1.0, -1.0, 1.0), (-1.0, 1.0, 1.0), (-1.0, -0.9992, 0.2267), (-1.0, 0.9994, 0.2119), (-1.0, -0.9996, -0.3433), (-1.0, 0.9997, -0.3643), (-0.5442, -0.9992, 0.2267), (-0.5442, 0.9994, 0.2119), (-0.5442, -0.9996, -0.3433), (-0.5442, 0.9997, -0.3643)], [], [(2, 0, 9, 8), (2, 3, 7, 6), (6, 7, 5, 4), (4, 5, 1, 0), (2, 6, 4, 0), (7, 3, 1, 5), (10, 11, 15, 14), (3, 2, 8, 11), (0, 1, 10, 9), (1, 3, 11, 10), (13, 14, 15, 12, 19, 17, 16, 18), (8, 9, 13, 12), (11, 8, 12, 15), (9, 10, 14, 13), (22, 20, 21, 23), (17, 19, 23, 21), (18, 19, 12, 13), (18, 16, 20, 22), (19, 18, 22, 23), (16, 17, 21, 20)])
_uv = me_cube_003.uv_layers.new(name='UVMap')
_uv.uv.foreach_set('vector', [0.9973, 0.7537, 0.9983, 1.002, 0.8584, 1.003, 0.8574, 0.7547, 0.9973, 0.7537, 0.9983, 1.002, 0.8584, 1.003, 0.8574, 0.7547, 0.9973, 0.7537, 0.9983, 1.002, 0.8584, 1.003, 0.8574, 0.7547, 0.9973, 0.7537, 0.9983, 1.002, 0.8584, 1.003, 0.8574, 0.7547, 0.9973, 0.7537, 0.9983, 1.002, 0.8584, 1.003, 0.8574, 0.7547, 0.9973, 0.7537, 0.9983, 1.002, 0.8584, 1.003, 0.8574, 0.7547, 0.9973, 0.7537, 0.9983, 1.002, 0.8584, 1.003, 0.8574, 0.7547, 0.9973, 0.7537, 0.9983, 1.002, 0.8584, 1.003, 0.8574, 0.7547, 0.9973, 0.7537, 0.9983, 1.002, 0.8584, 1.003, 0.8574, 0.7547, 0.9973, 0.7537, 0.9983, 1.002, 0.8584, 1.003, 0.8574, 0.7547, 0.8614, 0.8815, 0.882, 0.9683, 0.9311, 1.004, 0.9799, 0.9676, 0.9998, 0.8805, 0.9792, 0.7936, 0.9301, 0.7579, 0.8813, 0.7943, 0.9973, 0.7537, 0.9983, 1.002, 0.8584, 1.003, 0.8574, 0.7547, 0.9973, 0.7537, 0.9983, 1.002, 0.8584, 1.003, 0.8574, 0.7547, 0.9973, 0.7537, 0.9983, 1.002, 0.8584, 1.003, 0.8574, 0.7547, 0.9973, 0.7537, 0.9983, 1.002, 0.8584, 1.003, 0.8574, 0.7547, 0.9973, 0.7537, 0.9983, 1.002, 0.8584, 1.003, 0.8574, 0.7547, 0.9973, 0.7537, 0.9983, 1.002, 0.8584, 1.003, 0.8574, 0.7547, 0.9973, 0.7537, 0.9983, 1.002, 0.8584, 1.003, 0.8574, 0.7547, 0.9973, 0.7537, 0.9983, 1.002, 0.8584, 1.003, 0.8574, 0.7547, 0.9973, 0.7537, 0.9983, 1.002, 0.8584, 1.003, 0.8574, 0.7547])
me_cube_003.use_remesh_preserve_volume = False
me_cube_003.use_remesh_preserve_attributes = False
me_cube_003.use_mirror_vertex_groups = False
me_cube_003.update()
me_cube_005 = bpy.data.meshes.new('Cube.005')
me_cube_005.from_pydata([(-1.0, -1.0, -1.0), (-1.0, -1.0, 1.0), (-1.0, 1.0, -1.0), (-1.0, 1.0, 1.0), (1.0, -1.0, -1.0), (1.0, -1.0, 1.0), (1.0, 1.0, -1.0), (1.0, 1.0, 1.0)], [], [(0, 1, 3, 2), (2, 3, 7, 6), (6, 7, 5, 4), (4, 5, 1, 0), (2, 6, 4, 0), (7, 3, 1, 5)])
_uv = me_cube_005.uv_layers.new(name='UVMap')
_uv.uv.foreach_set('vector', [0.9986, 0.6145, 0.9986, 1.005, 0.7792, 1.005, 0.7792, 0.6145, 0.9986, 0.6145, 0.9986, 1.005, 0.7792, 1.005, 0.7792, 0.6145, 0.9986, 0.6145, 0.9986, 1.005, 0.7792, 1.005, 0.7792, 0.6145, 0.9986, 0.6145, 0.9986, 1.005, 0.7792, 1.005, 0.7792, 0.6145, 0.9986, 0.6145, 0.9986, 1.005, 0.7792, 1.005, 0.7792, 0.6145, 0.9986, 0.6145, 0.9986, 1.005, 0.7792, 1.005, 0.7792, 0.6145])
me_cube_005.materials.append(mat_material)
me_cube_005.use_remesh_preserve_volume = False
me_cube_005.use_remesh_preserve_attributes = False
me_cube_005.use_mirror_vertex_groups = False
me_cube_005.update()
me_cube_006 = bpy.data.meshes.new('Cube.006')
me_cube_006.from_pydata([(-1.0, -1.0, -1.0), (-1.0, -1.0, 1.0), (-1.0, 1.0, -1.0), (-1.0, 1.0, 1.0), (1.0, -1.0, -1.0), (1.0, -1.0, 1.0), (1.0, 1.0, -1.0), (1.0, 1.0, 1.0)], [], [(0, 1, 3, 2), (2, 3, 7, 6), (6, 7, 5, 4), (4, 5, 1, 0), (2, 6, 4, 0), (7, 3, 1, 5)])
_uv = me_cube_006.uv_layers.new(name='UVMap')
_uv.uv.foreach_set('vector', [0.7013, 1.001, 0.7013, 0.4751, 0.9972, 0.4751, 0.9972, 1.001, 0.7013, 1.001, 0.7013, 0.4751, 0.9972, 0.4751, 0.9972, 1.001, 0.7013, 1.001, 0.7013, 0.4751, 0.9972, 0.4751, 0.9972, 1.001, 0.7013, 1.001, 0.7013, 0.4751, 0.9972, 0.4751, 0.9972, 1.001, 0.7013, 1.001, 0.7013, 0.4751, 0.9972, 0.4751, 0.9972, 1.001, 0.7013, 1.001, 0.7013, 0.4751, 0.9972, 0.4751, 0.9972, 1.001])
me_cube_006.materials.append(mat_material)
me_cube_006.use_remesh_preserve_volume = False
me_cube_006.use_remesh_preserve_attributes = False
me_cube_006.use_mirror_vertex_groups = False
me_cube_006.update()
me_cube_007 = bpy.data.meshes.new('Cube.007')
me_cube_007.from_pydata([(-1.0, -1.0, -1.0), (-1.0, -1.0, 1.0), (-1.0, 1.0, -1.0), (-1.0, 1.0, 1.0), (1.0, -1.0, -1.0), (1.0, -1.0, 1.0), (1.0, 1.0, -1.0), (1.0, 1.0, 1.0)], [], [(0, 1, 3, 2), (2, 3, 7, 6), (6, 7, 5, 4), (4, 5, 1, 0), (2, 6, 4, 0), (7, 3, 1, 5)])
_uv = me_cube_007.uv_layers.new(name='UVMap')
_uv.uv.foreach_set('vector', [0.9962, 0.5105, 1.001, 0.9985, 0.726, 1.003, 0.7218, 0.5148, 0.9962, 0.5105, 1.001, 0.9985, 0.726, 1.003, 0.7218, 0.5148, 0.9962, 0.5105, 1.001, 0.9985, 0.726, 1.003, 0.7218, 0.5148, 0.9962, 0.5105, 1.001, 0.9985, 0.726, 1.003, 0.7218, 0.5148, 0.9962, 0.5105, 1.001, 0.9985, 0.726, 1.003, 0.7218, 0.5148, 0.9962, 0.5105, 1.001, 0.9985, 0.726, 1.003, 0.7218, 0.5148])
me_cube_007.materials.append(mat_material)
me_cube_007.use_remesh_preserve_volume = False
me_cube_007.use_remesh_preserve_attributes = False
me_cube_007.use_mirror_vertex_groups = False
me_cube_007.update()

# ---- objects
ob_camera = bpy.data.objects.new('Camera', cam_camera_001)
ob_cylinder_002 = bpy.data.objects.new('Cylinder.002', me_cylinder_003)
ob_cylinder_001 = bpy.data.objects.new('Cylinder.001', me_cylinder_002)
ob_cylinder = bpy.data.objects.new('Cylinder', me_cylinder_001)
ob_cube_004 = bpy.data.objects.new('Cube.004', me_cube_004)
ob_cube_002 = bpy.data.objects.new('Cube.002', me_cube_002)
ob_cube_001 = bpy.data.objects.new('Cube.001', me_cube_001)
ob_cube = bpy.data.objects.new('Cube', me_cube)
ob_cube_003 = bpy.data.objects.new('Cube.003', me_cube_003)
ob_cube_005 = bpy.data.objects.new('Cube.005', me_cube_005)
ob_cube_006 = bpy.data.objects.new('Cube.006', me_cube_006)
ob_cube_007 = bpy.data.objects.new('Cube.007', me_cube_007)

# ---- transforms, parenting, visibility, modifiers, constraints
ob_camera.location = (-0.2468, -5.799, 2.27)
ob_camera.rotation_euler = (1.294, -0.02713, -0.1459)
ob_camera.lineart.crease_threshold = 0.0
ob_cylinder_002.location = (0.01573, -0.8099, 1.504)
ob_cylinder_002.rotation_euler = (-1.533, -0.0, 0.0)
ob_cylinder_002.scale = (-0.004228, 0.004012, 0.0004512)
ob_cylinder_002.lineart.crease_threshold = 0.0
ob_cylinder_001.location = (0.01567, -0.8041, 1.508)
ob_cylinder_001.rotation_euler = (-1.532, -0.0, 0.0)
ob_cylinder_001.scale = (0.001976, 0.001588, 0.006173)
ob_cylinder_001.lineart.crease_threshold = 0.0
ob_cylinder.location = (0.01719, -0.8028, 1.54)
ob_cylinder.lineart.crease_threshold = 0.0
ob_cube_004.location = (-1.554, -0.7536, 0.7649)
ob_cube_004.scale = (-0.04566, 0.04911, 0.8263)
ob_cube_004.lineart.crease_threshold = 0.0
ob_cube_002.location = (0.3364, -0.004074, 1.447)
ob_cube_002.scale = (-0.02198, 0.7313, 0.04846)
ob_cube_002.lineart.crease_threshold = 0.0
ob_cube_001.location = (0.003469, 0.0, 1.51)
ob_cube_001.scale = (1.575, 0.7807, 0.08258)
ob_cube_001.lineart.crease_threshold = 0.0
ob_cube.location = (0.003166, 0.003038, 1.609)
ob_cube.scale = (1.066, 1.041, 0.952)
ob_cube.lock_rotations_4d = False
ob_cube.empty_display_type = 'ARROWS'
ob_cube.lineart.crease_threshold = 0.0
ob_cube_003.location = (-0.3811, -0.004074, 1.446)
ob_cube_003.scale = (-0.02198, 0.7313, 0.04899)
ob_cube_003.lineart.crease_threshold = 0.0
ob_cube_005.location = (1.574, -0.7536, 0.7649)
ob_cube_005.scale = (-0.04566, 0.04911, 0.8263)
ob_cube_005.lineart.crease_threshold = 0.0
ob_cube_006.location = (1.574, 0.7562, 0.7649)
ob_cube_006.scale = (-0.04566, 0.04911, 0.8263)
ob_cube_006.lineart.crease_threshold = 0.0
ob_cube_007.location = (-1.577, 0.7562, 0.7649)
ob_cube_007.scale = (-0.04566, 0.04911, 0.8263)
ob_cube_007.lineart.crease_threshold = 0.0

# ---- collection membership
col_collection_1.objects.link(ob_camera)
col_collection_1.objects.link(ob_cylinder_002)
col_collection_1.objects.link(ob_cylinder_001)
col_collection_1.objects.link(ob_cylinder)
col_collection_1.objects.link(ob_cube_004)
col_collection_1.objects.link(ob_cube_002)
col_collection_1.objects.link(ob_cube_001)
col_collection_1.objects.link(ob_cube)
col_collection_1.objects.link(ob_cube_003)
col_collection_1.objects.link(ob_cube_005)
col_collection_1.objects.link(ob_cube_006)
col_collection_1.objects.link(ob_cube_007)

# ---- scene / render settings (as saved in the file)
scene.camera = ob_camera
scene.frame_start = 1; scene.frame_end = 250; scene.frame_set(242)
scene.render.engine = 'BLENDER_EEVEE_NEXT'
scene.render.resolution_percentage = 50
scene.render.dither_intensity = 0.0
scene.cycles.use_denoising = False
scene.cycles.samples = 128
scene.cycles.sampling_pattern = 'TABULATED_SOBOL'
scene.cycles.use_adaptive_sampling = False
scene.cycles.use_light_tree = False
scene.cycles.blur_glossy = 0.0
scene.cycles.sample_clamp_indirect = 0.0
scene.view_settings.view_transform = 'Standard'
bpy.context.view_layer.update()

# ---- added for rendering (the .blend has no usable light): sun
light_auto_sun = bpy.data.lights.new('AutoSun', 'SUN')
light_auto_sun.energy = 3.0
light_auto_sun.angle = 0.0523599
ob_auto_sun = bpy.data.objects.new('AutoSun', light_auto_sun)
scene.collection.objects.link(ob_auto_sun)
ob_auto_sun.rotation_euler = (0.872665, 0.174533, 0.523599)
bpy.context.view_layer.update()
